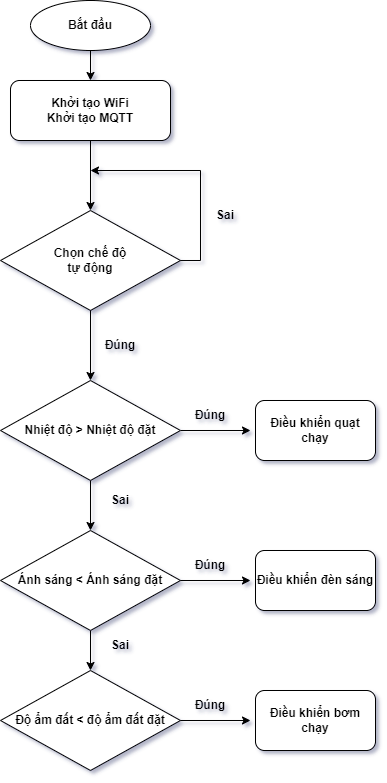

The diagram above was exported from draw.io. Its source (the exported page's mxGraphModel, read from the mxfile embedded in the PNG):
<mxGraphModel dx="1128" dy="586" grid="1" gridSize="10" guides="1" tooltips="1" connect="1" arrows="1" fold="1" page="1" pageScale="1" pageWidth="850" pageHeight="1100" math="0" shadow="0">
  <root>
    <mxCell id="0" />
    <mxCell id="1" parent="0" />
    <mxCell id="2WtzcE4X2JAZt-d_Glqs-1" style="edgeStyle=orthogonalEdgeStyle;rounded=0;orthogonalLoop=1;jettySize=auto;html=1;fontStyle=1" edge="1" parent="1" source="2WtzcE4X2JAZt-d_Glqs-2">
      <mxGeometry relative="1" as="geometry">
        <mxPoint x="320" y="130.0000000000001" as="targetPoint" />
      </mxGeometry>
    </mxCell>
    <mxCell id="2WtzcE4X2JAZt-d_Glqs-2" value="Bắt đầu" style="ellipse;whiteSpace=wrap;html=1;fontStyle=1" vertex="1" parent="1">
      <mxGeometry x="260" y="50" width="120" height="50" as="geometry" />
    </mxCell>
    <mxCell id="2WtzcE4X2JAZt-d_Glqs-3" style="edgeStyle=orthogonalEdgeStyle;rounded=0;orthogonalLoop=1;jettySize=auto;html=1;fontStyle=1" edge="1" parent="1" source="2WtzcE4X2JAZt-d_Glqs-4">
      <mxGeometry relative="1" as="geometry">
        <mxPoint x="320" y="260.0000000000001" as="targetPoint" />
      </mxGeometry>
    </mxCell>
    <mxCell id="2WtzcE4X2JAZt-d_Glqs-4" value="Khởi tạo WiFi&lt;br&gt;Khởi tạo MQTT" style="rounded=1;whiteSpace=wrap;html=1;align=center;fontStyle=1" vertex="1" parent="1">
      <mxGeometry x="240" y="130" width="160" height="60" as="geometry" />
    </mxCell>
    <mxCell id="2WtzcE4X2JAZt-d_Glqs-5" style="edgeStyle=orthogonalEdgeStyle;rounded=0;orthogonalLoop=1;jettySize=auto;html=1;fontStyle=1" edge="1" parent="1" source="2WtzcE4X2JAZt-d_Glqs-7">
      <mxGeometry relative="1" as="geometry">
        <mxPoint x="480" y="480" as="targetPoint" />
      </mxGeometry>
    </mxCell>
    <mxCell id="2WtzcE4X2JAZt-d_Glqs-6" style="edgeStyle=orthogonalEdgeStyle;rounded=0;orthogonalLoop=1;jettySize=auto;html=1;fontStyle=1" edge="1" parent="1" source="2WtzcE4X2JAZt-d_Glqs-7">
      <mxGeometry relative="1" as="geometry">
        <mxPoint x="320" y="580" as="targetPoint" />
      </mxGeometry>
    </mxCell>
    <mxCell id="2WtzcE4X2JAZt-d_Glqs-7" value="Nhiệt độ &amp;gt; Nhiệt độ đặt" style="rhombus;whiteSpace=wrap;html=1;fontStyle=1" vertex="1" parent="1">
      <mxGeometry x="230" y="430" width="180" height="100" as="geometry" />
    </mxCell>
    <mxCell id="2WtzcE4X2JAZt-d_Glqs-8" style="edgeStyle=orthogonalEdgeStyle;rounded=0;orthogonalLoop=1;jettySize=auto;html=1;entryX=0.5;entryY=0;entryDx=0;entryDy=0;fontStyle=1" edge="1" parent="1" target="2WtzcE4X2JAZt-d_Glqs-7">
      <mxGeometry relative="1" as="geometry">
        <mxPoint x="320" y="360" as="sourcePoint" />
      </mxGeometry>
    </mxCell>
    <mxCell id="2WtzcE4X2JAZt-d_Glqs-9" value="Chọn chế độ&lt;br&gt;tự động" style="rhombus;whiteSpace=wrap;html=1;fontStyle=1" vertex="1" parent="1">
      <mxGeometry x="230" y="260" width="180" height="100" as="geometry" />
    </mxCell>
    <mxCell id="2WtzcE4X2JAZt-d_Glqs-10" value="Đúng" style="text;html=1;strokeColor=none;fillColor=none;align=center;verticalAlign=middle;whiteSpace=wrap;rounded=0;fontStyle=1" vertex="1" parent="1">
      <mxGeometry x="320" y="380" width="60" height="30" as="geometry" />
    </mxCell>
    <mxCell id="2WtzcE4X2JAZt-d_Glqs-11" value="Sai" style="text;html=1;strokeColor=none;fillColor=none;align=center;verticalAlign=middle;whiteSpace=wrap;rounded=0;fontStyle=1" vertex="1" parent="1">
      <mxGeometry x="320" y="535" width="60" height="30" as="geometry" />
    </mxCell>
    <mxCell id="2WtzcE4X2JAZt-d_Glqs-12" value="Đúng" style="text;html=1;strokeColor=none;fillColor=none;align=center;verticalAlign=middle;whiteSpace=wrap;rounded=0;fontStyle=1" vertex="1" parent="1">
      <mxGeometry x="410" y="450" width="60" height="30" as="geometry" />
    </mxCell>
    <mxCell id="2WtzcE4X2JAZt-d_Glqs-13" value="Sai" style="text;html=1;strokeColor=none;fillColor=none;align=center;verticalAlign=middle;whiteSpace=wrap;rounded=0;fontStyle=1" vertex="1" parent="1">
      <mxGeometry x="425" y="250" width="60" height="30" as="geometry" />
    </mxCell>
    <mxCell id="2WtzcE4X2JAZt-d_Glqs-14" style="edgeStyle=orthogonalEdgeStyle;rounded=0;orthogonalLoop=1;jettySize=auto;html=1;fontStyle=1" edge="1" parent="1">
      <mxGeometry relative="1" as="geometry">
        <mxPoint x="320" y="219.99000000000012" as="targetPoint" />
        <Array as="points">
          <mxPoint x="430" y="309.99" />
          <mxPoint x="430" y="219.99" />
          <mxPoint x="320" y="219.99" />
        </Array>
        <mxPoint x="409.9485714285713" y="310.01857142857125" as="sourcePoint" />
      </mxGeometry>
    </mxCell>
    <mxCell id="2WtzcE4X2JAZt-d_Glqs-15" value="Điều khiển quạt chạy" style="rounded=1;whiteSpace=wrap;html=1;fontStyle=1" vertex="1" parent="1">
      <mxGeometry x="485" y="450" width="120" height="60" as="geometry" />
    </mxCell>
    <mxCell id="2WtzcE4X2JAZt-d_Glqs-16" style="edgeStyle=orthogonalEdgeStyle;rounded=0;orthogonalLoop=1;jettySize=auto;html=1;entryX=0.5;entryY=0;entryDx=0;entryDy=0;fontStyle=1" edge="1" parent="1" source="2WtzcE4X2JAZt-d_Glqs-17" target="2WtzcE4X2JAZt-d_Glqs-21">
      <mxGeometry relative="1" as="geometry" />
    </mxCell>
    <mxCell id="2WtzcE4X2JAZt-d_Glqs-17" value="Ánh sáng &amp;lt; Ánh sáng đặt" style="rhombus;whiteSpace=wrap;html=1;fontStyle=1" vertex="1" parent="1">
      <mxGeometry x="230" y="580" width="180" height="100" as="geometry" />
    </mxCell>
    <mxCell id="2WtzcE4X2JAZt-d_Glqs-18" style="edgeStyle=orthogonalEdgeStyle;rounded=0;orthogonalLoop=1;jettySize=auto;html=1;fontStyle=1" edge="1" parent="1">
      <mxGeometry relative="1" as="geometry">
        <mxPoint x="480" y="630" as="targetPoint" />
        <mxPoint x="410" y="630" as="sourcePoint" />
      </mxGeometry>
    </mxCell>
    <mxCell id="2WtzcE4X2JAZt-d_Glqs-19" value="Đúng" style="text;html=1;strokeColor=none;fillColor=none;align=center;verticalAlign=middle;whiteSpace=wrap;rounded=0;fontStyle=1" vertex="1" parent="1">
      <mxGeometry x="410" y="600" width="60" height="30" as="geometry" />
    </mxCell>
    <mxCell id="2WtzcE4X2JAZt-d_Glqs-20" value="Điều khiển đèn sáng" style="rounded=1;whiteSpace=wrap;html=1;fontStyle=1" vertex="1" parent="1">
      <mxGeometry x="485" y="600" width="120" height="60" as="geometry" />
    </mxCell>
    <mxCell id="2WtzcE4X2JAZt-d_Glqs-21" value="Độ ẩm đất &amp;lt; độ ẩm đất đặt" style="rhombus;whiteSpace=wrap;html=1;fontStyle=1" vertex="1" parent="1">
      <mxGeometry x="230" y="720" width="180" height="100" as="geometry" />
    </mxCell>
    <mxCell id="2WtzcE4X2JAZt-d_Glqs-22" style="edgeStyle=orthogonalEdgeStyle;rounded=0;orthogonalLoop=1;jettySize=auto;html=1;fontStyle=1" edge="1" parent="1">
      <mxGeometry relative="1" as="geometry">
        <mxPoint x="480" y="770" as="targetPoint" />
        <mxPoint x="410" y="770" as="sourcePoint" />
      </mxGeometry>
    </mxCell>
    <mxCell id="2WtzcE4X2JAZt-d_Glqs-23" value="Đúng" style="text;html=1;strokeColor=none;fillColor=none;align=center;verticalAlign=middle;whiteSpace=wrap;rounded=0;fontStyle=1" vertex="1" parent="1">
      <mxGeometry x="410" y="740" width="60" height="30" as="geometry" />
    </mxCell>
    <mxCell id="2WtzcE4X2JAZt-d_Glqs-24" value="Điều khiển bơm chạy" style="rounded=1;whiteSpace=wrap;html=1;fontStyle=1" vertex="1" parent="1">
      <mxGeometry x="485" y="740" width="120" height="60" as="geometry" />
    </mxCell>
    <mxCell id="2WtzcE4X2JAZt-d_Glqs-25" value="Sai" style="text;html=1;strokeColor=none;fillColor=none;align=center;verticalAlign=middle;whiteSpace=wrap;rounded=0;fontStyle=1" vertex="1" parent="1">
      <mxGeometry x="320" y="680" width="60" height="30" as="geometry" />
    </mxCell>
  </root>
</mxGraphModel>